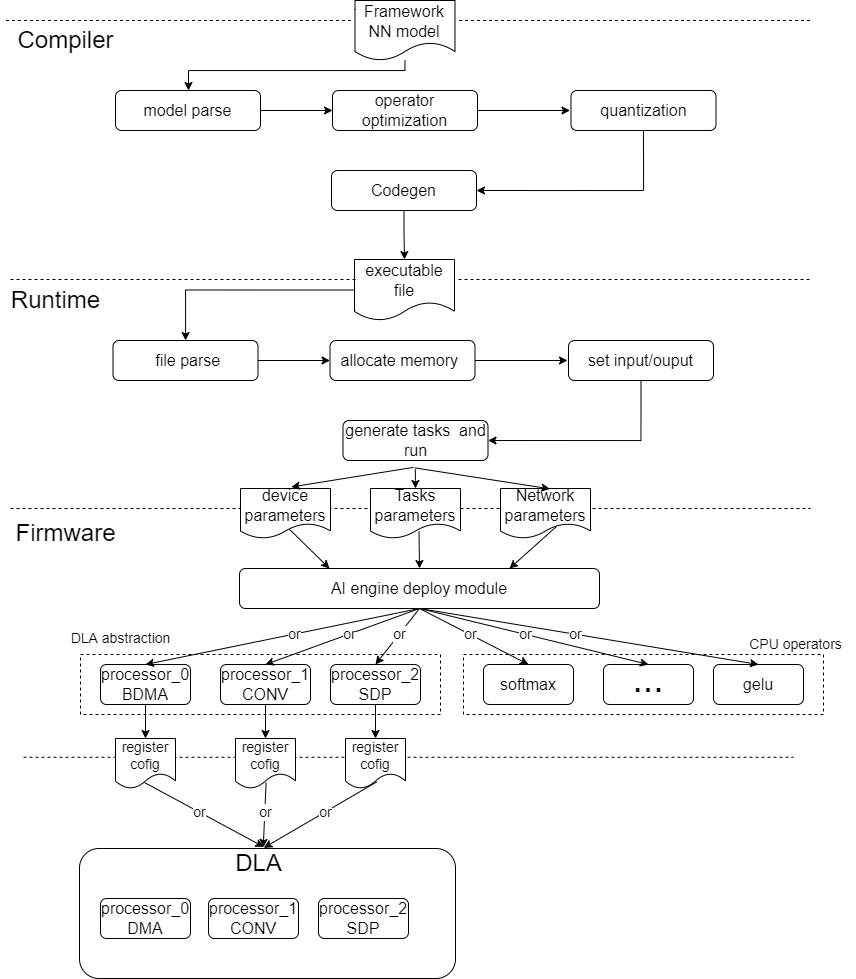

The diagram above was exported from draw.io. Its source (the exported page's mxGraphModel, read from the mxfile embedded in the PNG):
<mxGraphModel dx="2426" dy="1441" grid="1" gridSize="10" guides="1" tooltips="1" connect="1" arrows="1" fold="1" page="1" pageScale="1" pageWidth="2339" pageHeight="3300" math="0" shadow="0">
  <root>
    <mxCell id="0" />
    <mxCell id="1" parent="0" />
    <mxCell id="2" value="" style="rounded=0;whiteSpace=wrap;html=1;fontSize=14;dashed=1;" vertex="1" parent="1">
      <mxGeometry x="470" y="884" width="360" height="60" as="geometry" />
    </mxCell>
    <mxCell id="3" value="" style="endArrow=none;html=1;rounded=0;dashed=1;" edge="1" parent="1">
      <mxGeometry width="50" height="50" relative="1" as="geometry">
        <mxPoint x="413" y="986.7600000000002" as="sourcePoint" />
        <mxPoint x="1183" y="986.7600000000002" as="targetPoint" />
      </mxGeometry>
    </mxCell>
    <mxCell id="4" value="" style="endArrow=none;html=1;rounded=0;dashed=1;" edge="1" parent="1">
      <mxGeometry width="50" height="50" relative="1" as="geometry">
        <mxPoint x="400" y="738" as="sourcePoint" />
        <mxPoint x="1200" y="738" as="targetPoint" />
      </mxGeometry>
    </mxCell>
    <mxCell id="5" value="" style="endArrow=none;html=1;rounded=0;dashed=1;startArrow=none;" edge="1" parent="1">
      <mxGeometry width="50" height="50" relative="1" as="geometry">
        <mxPoint x="848" y="509" as="sourcePoint" />
        <mxPoint x="1200" y="509" as="targetPoint" />
      </mxGeometry>
    </mxCell>
    <mxCell id="6" style="edgeStyle=orthogonalEdgeStyle;rounded=0;orthogonalLoop=1;jettySize=auto;html=1;exitX=0;exitY=0.5;exitDx=0;exitDy=0;" edge="1" source="7" target="72" parent="1">
      <mxGeometry relative="1" as="geometry" />
    </mxCell>
    <mxCell id="7" value="executable file" style="shape=document;whiteSpace=wrap;html=1;boundedLbl=1;fontSize=16;" vertex="1" parent="1">
      <mxGeometry x="744" y="489" width="100" height="61" as="geometry" />
    </mxCell>
    <mxCell id="8" value="" style="endArrow=none;html=1;rounded=0;dashed=1;" edge="1" parent="1">
      <mxGeometry width="50" height="50" relative="1" as="geometry">
        <mxPoint x="400" y="509" as="sourcePoint" />
        <mxPoint x="748" y="509" as="targetPoint" />
      </mxGeometry>
    </mxCell>
    <mxCell id="9" value="device parameters" style="shape=document;whiteSpace=wrap;html=1;boundedLbl=1;fontSize=16;" vertex="1" parent="1">
      <mxGeometry x="630" y="718" width="90" height="50" as="geometry" />
    </mxCell>
    <mxCell id="10" value="Network&lt;br&gt;parameters" style="shape=document;whiteSpace=wrap;html=1;boundedLbl=1;fontSize=16;" vertex="1" parent="1">
      <mxGeometry x="890" y="718" width="90" height="50" as="geometry" />
    </mxCell>
    <mxCell id="11" value="Tasks&lt;br&gt;parameters" style="shape=document;whiteSpace=wrap;html=1;boundedLbl=1;fontSize=16;" vertex="1" parent="1">
      <mxGeometry x="760" y="718" width="90" height="50" as="geometry" />
    </mxCell>
    <mxCell id="12" value="AI engine deploy module" style="rounded=1;whiteSpace=wrap;html=1;fontSize=16;" vertex="1" parent="1">
      <mxGeometry x="629" y="798" width="360" height="40" as="geometry" />
    </mxCell>
    <mxCell id="13" value="processor_0&lt;br&gt;BDMA" style="rounded=1;whiteSpace=wrap;html=1;fontSize=16;" vertex="1" parent="1">
      <mxGeometry x="490" y="894" width="90" height="40" as="geometry" />
    </mxCell>
    <mxCell id="14" value="processor_1&lt;br&gt;CONV" style="rounded=1;whiteSpace=wrap;html=1;fontSize=16;" vertex="1" parent="1">
      <mxGeometry x="610" y="894" width="90" height="40" as="geometry" />
    </mxCell>
    <mxCell id="15" value="processor_2&lt;br&gt;SDP" style="rounded=1;whiteSpace=wrap;html=1;fontSize=16;" vertex="1" parent="1">
      <mxGeometry x="720" y="894" width="90" height="40" as="geometry" />
    </mxCell>
    <mxCell id="16" value="" style="endArrow=classic;html=1;rounded=0;fontSize=16;exitX=0.549;exitY=0.963;exitDx=0;exitDy=0;exitPerimeter=0;entryX=0.565;entryY=-0.031;entryDx=0;entryDy=0;entryPerimeter=0;" edge="1" target="9" parent="1">
      <mxGeometry width="50" height="50" relative="1" as="geometry">
        <mxPoint x="802.9000000000001" y="696.8899999999999" as="sourcePoint" />
        <mxPoint x="820" y="728" as="targetPoint" />
      </mxGeometry>
    </mxCell>
    <mxCell id="17" value="" style="endArrow=classic;html=1;rounded=0;fontSize=16;exitX=0.568;exitY=1.027;exitDx=0;exitDy=0;exitPerimeter=0;entryX=0.5;entryY=0;entryDx=0;entryDy=0;" edge="1" target="11" parent="1">
      <mxGeometry width="50" height="50" relative="1" as="geometry">
        <mxPoint x="804.8000000000006" y="698.81" as="sourcePoint" />
        <mxPoint x="820" y="728" as="targetPoint" />
      </mxGeometry>
    </mxCell>
    <mxCell id="18" value="" style="endArrow=classic;html=1;rounded=0;fontSize=16;exitX=0.563;exitY=0.979;exitDx=0;exitDy=0;exitPerimeter=0;entryX=0.549;entryY=0.007;entryDx=0;entryDy=0;entryPerimeter=0;" edge="1" target="10" parent="1">
      <mxGeometry width="50" height="50" relative="1" as="geometry">
        <mxPoint x="804.3000000000002" y="697.3699999999999" as="sourcePoint" />
        <mxPoint x="820" y="728" as="targetPoint" />
      </mxGeometry>
    </mxCell>
    <mxCell id="19" value="" style="endArrow=classic;html=1;rounded=0;fontSize=16;exitX=0.544;exitY=0.816;exitDx=0;exitDy=0;exitPerimeter=0;entryX=0.25;entryY=0;entryDx=0;entryDy=0;" edge="1" source="9" target="12" parent="1">
      <mxGeometry width="50" height="50" relative="1" as="geometry">
        <mxPoint x="770" y="778" as="sourcePoint" />
        <mxPoint x="820" y="728" as="targetPoint" />
      </mxGeometry>
    </mxCell>
    <mxCell id="20" value="" style="endArrow=classic;html=1;rounded=0;fontSize=16;exitX=0.539;exitY=0.854;exitDx=0;exitDy=0;exitPerimeter=0;entryX=0.5;entryY=0;entryDx=0;entryDy=0;" edge="1" source="11" target="12" parent="1">
      <mxGeometry width="50" height="50" relative="1" as="geometry">
        <mxPoint x="770" y="778" as="sourcePoint" />
        <mxPoint x="820" y="728" as="targetPoint" />
      </mxGeometry>
    </mxCell>
    <mxCell id="21" value="" style="endArrow=classic;html=1;rounded=0;fontSize=16;exitX=0.623;exitY=0.759;exitDx=0;exitDy=0;exitPerimeter=0;entryX=0.75;entryY=0;entryDx=0;entryDy=0;" edge="1" source="10" target="12" parent="1">
      <mxGeometry width="50" height="50" relative="1" as="geometry">
        <mxPoint x="770" y="778" as="sourcePoint" />
        <mxPoint x="820" y="728" as="targetPoint" />
      </mxGeometry>
    </mxCell>
    <mxCell id="22" value="" style="endArrow=classic;html=1;rounded=0;fontSize=14;exitX=0.5;exitY=1;exitDx=0;exitDy=0;entryX=0.5;entryY=0;entryDx=0;entryDy=0;" edge="1" source="12" target="13" parent="1">
      <mxGeometry width="50" height="50" relative="1" as="geometry">
        <mxPoint x="770" y="918" as="sourcePoint" />
        <mxPoint x="820" y="868" as="targetPoint" />
      </mxGeometry>
    </mxCell>
    <mxCell id="23" value="or" style="edgeLabel;html=1;align=center;verticalAlign=middle;resizable=0;points=[];fontSize=14;" vertex="1" connectable="0" parent="22">
      <mxGeometry x="-0.0822" relative="1" as="geometry">
        <mxPoint as="offset" />
      </mxGeometry>
    </mxCell>
    <mxCell id="24" value="" style="endArrow=classic;html=1;rounded=0;fontSize=14;exitX=0.5;exitY=1;exitDx=0;exitDy=0;" edge="1" source="13" parent="1">
      <mxGeometry width="50" height="50" relative="1" as="geometry">
        <mxPoint x="770" y="918" as="sourcePoint" />
        <mxPoint x="535" y="968" as="targetPoint" />
      </mxGeometry>
    </mxCell>
    <mxCell id="25" value="register&lt;br&gt;cofig" style="shape=document;whiteSpace=wrap;html=1;boundedLbl=1;fontSize=14;" vertex="1" parent="1">
      <mxGeometry x="505" y="968" width="60" height="50" as="geometry" />
    </mxCell>
    <mxCell id="26" value="" style="endArrow=classic;html=1;rounded=0;fontSize=14;exitX=0.5;exitY=1;exitDx=0;exitDy=0;entryX=0.5;entryY=0;entryDx=0;entryDy=0;" edge="1" source="12" target="14" parent="1">
      <mxGeometry width="50" height="50" relative="1" as="geometry">
        <mxPoint x="819" y="848" as="sourcePoint" />
        <mxPoint x="545" y="904" as="targetPoint" />
      </mxGeometry>
    </mxCell>
    <mxCell id="27" value="or" style="edgeLabel;html=1;align=center;verticalAlign=middle;resizable=0;points=[];fontSize=14;" vertex="1" connectable="0" parent="26">
      <mxGeometry x="-0.0822" relative="1" as="geometry">
        <mxPoint as="offset" />
      </mxGeometry>
    </mxCell>
    <mxCell id="28" value="" style="endArrow=classic;html=1;rounded=0;fontSize=14;exitX=0.5;exitY=1;exitDx=0;exitDy=0;entryX=0.5;entryY=0;entryDx=0;entryDy=0;" edge="1" source="12" target="15" parent="1">
      <mxGeometry width="50" height="50" relative="1" as="geometry">
        <mxPoint x="819" y="848" as="sourcePoint" />
        <mxPoint x="665" y="904" as="targetPoint" />
      </mxGeometry>
    </mxCell>
    <mxCell id="29" value="or" style="edgeLabel;html=1;align=center;verticalAlign=middle;resizable=0;points=[];fontSize=14;" vertex="1" connectable="0" parent="28">
      <mxGeometry x="-0.0822" relative="1" as="geometry">
        <mxPoint as="offset" />
      </mxGeometry>
    </mxCell>
    <mxCell id="30" value="" style="endArrow=classic;html=1;rounded=0;fontSize=14;exitX=0.5;exitY=1;exitDx=0;exitDy=0;" edge="1" parent="1">
      <mxGeometry width="50" height="50" relative="1" as="geometry">
        <mxPoint x="655" y="934" as="sourcePoint" />
        <mxPoint x="655" y="968" as="targetPoint" />
      </mxGeometry>
    </mxCell>
    <mxCell id="31" value="register&lt;br&gt;cofig" style="shape=document;whiteSpace=wrap;html=1;boundedLbl=1;fontSize=14;" vertex="1" parent="1">
      <mxGeometry x="625" y="968" width="60" height="50" as="geometry" />
    </mxCell>
    <mxCell id="32" value="" style="endArrow=classic;html=1;rounded=0;fontSize=14;exitX=0.5;exitY=1;exitDx=0;exitDy=0;" edge="1" parent="1">
      <mxGeometry width="50" height="50" relative="1" as="geometry">
        <mxPoint x="765" y="934" as="sourcePoint" />
        <mxPoint x="765" y="968" as="targetPoint" />
      </mxGeometry>
    </mxCell>
    <mxCell id="33" value="register&lt;br&gt;cofig" style="shape=document;whiteSpace=wrap;html=1;boundedLbl=1;fontSize=14;" vertex="1" parent="1">
      <mxGeometry x="735" y="968" width="60" height="50" as="geometry" />
    </mxCell>
    <mxCell id="34" value="" style="endArrow=classic;html=1;rounded=0;fontSize=14;exitX=0.5;exitY=1;exitDx=0;exitDy=0;entryX=0.588;entryY=-0.052;entryDx=0;entryDy=0;entryPerimeter=0;" edge="1" target="43" parent="1">
      <mxGeometry width="50" height="50" relative="1" as="geometry">
        <mxPoint x="534" y="1011.9999999999995" as="sourcePoint" />
        <mxPoint x="780" y="1096" as="targetPoint" />
      </mxGeometry>
    </mxCell>
    <mxCell id="35" value="or" style="edgeLabel;html=1;align=center;verticalAlign=middle;resizable=0;points=[];fontSize=14;" vertex="1" connectable="0" parent="34">
      <mxGeometry x="-0.0822" relative="1" as="geometry">
        <mxPoint as="offset" />
      </mxGeometry>
    </mxCell>
    <mxCell id="36" value="" style="endArrow=classic;html=1;rounded=0;fontSize=14;exitX=0.51;exitY=0.883;exitDx=0;exitDy=0;exitPerimeter=0;entryX=0.579;entryY=-0.037;entryDx=0;entryDy=0;entryPerimeter=0;" edge="1" source="31" target="43" parent="1">
      <mxGeometry width="50" height="50" relative="1" as="geometry">
        <mxPoint x="544" y="1022" as="sourcePoint" />
        <mxPoint x="750" y="1095" as="targetPoint" />
      </mxGeometry>
    </mxCell>
    <mxCell id="37" value="or" style="edgeLabel;html=1;align=center;verticalAlign=middle;resizable=0;points=[];fontSize=14;" vertex="1" connectable="0" parent="36">
      <mxGeometry x="-0.0822" relative="1" as="geometry">
        <mxPoint as="offset" />
      </mxGeometry>
    </mxCell>
    <mxCell id="38" value="" style="endArrow=classic;html=1;rounded=0;fontSize=14;exitX=0.526;exitY=0.864;exitDx=0;exitDy=0;exitPerimeter=0;entryX=0.588;entryY=-0.021;entryDx=0;entryDy=0;entryPerimeter=0;" edge="1" source="33" target="43" parent="1">
      <mxGeometry width="50" height="50" relative="1" as="geometry">
        <mxPoint x="665.6000000000001" y="1022.1500000000001" as="sourcePoint" />
        <mxPoint x="780" y="1098" as="targetPoint" />
      </mxGeometry>
    </mxCell>
    <mxCell id="39" value="or" style="edgeLabel;html=1;align=center;verticalAlign=middle;resizable=0;points=[];fontSize=14;" vertex="1" connectable="0" parent="38">
      <mxGeometry x="-0.0822" relative="1" as="geometry">
        <mxPoint as="offset" />
      </mxGeometry>
    </mxCell>
    <mxCell id="40" value="Firmware" style="text;html=1;align=center;verticalAlign=middle;resizable=0;points=[];autosize=1;strokeColor=none;fillColor=none;fontSize=24;" vertex="1" parent="1">
      <mxGeometry x="395" y="748" width="120" height="30" as="geometry" />
    </mxCell>
    <mxCell id="41" value="DLA abstraction" style="text;html=1;align=center;verticalAlign=middle;resizable=0;points=[];autosize=1;strokeColor=none;fillColor=none;fontSize=14;" vertex="1" parent="1">
      <mxGeometry x="450" y="853" width="120" height="30" as="geometry" />
    </mxCell>
    <mxCell id="42" value="" style="rounded=1;whiteSpace=wrap;html=1;fontSize=14;" vertex="1" parent="1">
      <mxGeometry x="469" y="1078" width="376" height="130" as="geometry" />
    </mxCell>
    <mxCell id="43" value="DLA" style="text;html=1;align=center;verticalAlign=middle;resizable=0;points=[];autosize=1;strokeColor=none;fillColor=none;fontSize=24;" vertex="1" parent="1">
      <mxGeometry x="618" y="1078" width="60" height="30" as="geometry" />
    </mxCell>
    <mxCell id="44" value="processor_0&lt;br&gt;DMA" style="rounded=1;whiteSpace=wrap;html=1;fontSize=16;" vertex="1" parent="1">
      <mxGeometry x="490" y="1128" width="90" height="40" as="geometry" />
    </mxCell>
    <mxCell id="45" value="processor_1&lt;br&gt;CONV" style="rounded=1;whiteSpace=wrap;html=1;fontSize=16;" vertex="1" parent="1">
      <mxGeometry x="598" y="1128" width="90" height="40" as="geometry" />
    </mxCell>
    <mxCell id="46" value="processor_2&lt;br&gt;SDP" style="rounded=1;whiteSpace=wrap;html=1;fontSize=16;" vertex="1" parent="1">
      <mxGeometry x="708" y="1128" width="90" height="40" as="geometry" />
    </mxCell>
    <mxCell id="47" value="" style="rounded=0;whiteSpace=wrap;html=1;fontSize=14;dashed=1;" vertex="1" parent="1">
      <mxGeometry x="853" y="884" width="360" height="60" as="geometry" />
    </mxCell>
    <mxCell id="48" value="softmax" style="rounded=1;whiteSpace=wrap;html=1;fontSize=16;" vertex="1" parent="1">
      <mxGeometry x="873" y="894" width="90" height="40" as="geometry" />
    </mxCell>
    <mxCell id="49" value="..." style="rounded=1;whiteSpace=wrap;html=1;fontSize=37;verticalAlign=bottom;" vertex="1" parent="1">
      <mxGeometry x="993" y="894" width="90" height="40" as="geometry" />
    </mxCell>
    <mxCell id="50" value="gelu" style="rounded=1;whiteSpace=wrap;html=1;fontSize=16;" vertex="1" parent="1">
      <mxGeometry x="1103" y="894" width="90" height="40" as="geometry" />
    </mxCell>
    <mxCell id="51" value="CPU operators" style="text;html=1;align=center;verticalAlign=middle;resizable=0;points=[];autosize=1;strokeColor=none;fillColor=none;fontSize=14;" vertex="1" parent="1">
      <mxGeometry x="1125" y="859" width="120" height="30" as="geometry" />
    </mxCell>
    <mxCell id="52" value="" style="endArrow=classic;html=1;rounded=0;fontSize=14;exitX=0.5;exitY=1;exitDx=0;exitDy=0;entryX=0.5;entryY=0;entryDx=0;entryDy=0;" edge="1" source="12" target="48" parent="1">
      <mxGeometry width="50" height="50" relative="1" as="geometry">
        <mxPoint x="819" y="848" as="sourcePoint" />
        <mxPoint x="775" y="904" as="targetPoint" />
      </mxGeometry>
    </mxCell>
    <mxCell id="53" value="or" style="edgeLabel;html=1;align=center;verticalAlign=middle;resizable=0;points=[];fontSize=14;" vertex="1" connectable="0" parent="52">
      <mxGeometry x="-0.0822" relative="1" as="geometry">
        <mxPoint as="offset" />
      </mxGeometry>
    </mxCell>
    <mxCell id="54" value="" style="endArrow=classic;html=1;rounded=0;fontSize=14;exitX=0.5;exitY=1;exitDx=0;exitDy=0;entryX=0.5;entryY=0;entryDx=0;entryDy=0;" edge="1" source="12" target="49" parent="1">
      <mxGeometry width="50" height="50" relative="1" as="geometry">
        <mxPoint x="819" y="848" as="sourcePoint" />
        <mxPoint x="928" y="904" as="targetPoint" />
      </mxGeometry>
    </mxCell>
    <mxCell id="55" value="or" style="edgeLabel;html=1;align=center;verticalAlign=middle;resizable=0;points=[];fontSize=14;" vertex="1" connectable="0" parent="54">
      <mxGeometry x="-0.0822" relative="1" as="geometry">
        <mxPoint as="offset" />
      </mxGeometry>
    </mxCell>
    <mxCell id="56" value="" style="endArrow=classic;html=1;rounded=0;fontSize=14;exitX=0.5;exitY=1;exitDx=0;exitDy=0;entryX=0.5;entryY=0;entryDx=0;entryDy=0;" edge="1" source="12" target="50" parent="1">
      <mxGeometry width="50" height="50" relative="1" as="geometry">
        <mxPoint x="819" y="848" as="sourcePoint" />
        <mxPoint x="1048" y="904" as="targetPoint" />
      </mxGeometry>
    </mxCell>
    <mxCell id="57" value="or" style="edgeLabel;html=1;align=center;verticalAlign=middle;resizable=0;points=[];fontSize=14;" vertex="1" connectable="0" parent="56">
      <mxGeometry x="-0.0822" relative="1" as="geometry">
        <mxPoint as="offset" />
      </mxGeometry>
    </mxCell>
    <mxCell id="58" value="" style="edgeStyle=orthogonalEdgeStyle;rounded=0;orthogonalLoop=1;jettySize=auto;html=1;" edge="1" source="59" target="64" parent="1">
      <mxGeometry relative="1" as="geometry">
        <Array as="points">
          <mxPoint x="794" y="300" />
          <mxPoint x="578" y="300" />
        </Array>
      </mxGeometry>
    </mxCell>
    <mxCell id="59" value="Framework NN model" style="shape=document;whiteSpace=wrap;html=1;boundedLbl=1;fontSize=16;" vertex="1" parent="1">
      <mxGeometry x="744.5" y="230" width="100" height="60" as="geometry" />
    </mxCell>
    <mxCell id="60" value="" style="endArrow=none;html=1;rounded=0;dashed=1;startArrow=none;" edge="1" parent="1">
      <mxGeometry width="50" height="50" relative="1" as="geometry">
        <mxPoint x="848.5" y="250" as="sourcePoint" />
        <mxPoint x="1200.5" y="250" as="targetPoint" />
      </mxGeometry>
    </mxCell>
    <mxCell id="61" value="" style="endArrow=none;html=1;rounded=0;dashed=1;" edge="1" parent="1">
      <mxGeometry width="50" height="50" relative="1" as="geometry">
        <mxPoint x="395.5" y="250" as="sourcePoint" />
        <mxPoint x="743.5" y="250" as="targetPoint" />
      </mxGeometry>
    </mxCell>
    <mxCell id="62" value="Compiler" style="text;html=1;align=center;verticalAlign=middle;resizable=0;points=[];autosize=1;strokeColor=none;fillColor=none;fontSize=24;" vertex="1" parent="1">
      <mxGeometry x="395" y="250" width="120" height="40" as="geometry" />
    </mxCell>
    <mxCell id="63" style="edgeStyle=orthogonalEdgeStyle;rounded=0;orthogonalLoop=1;jettySize=auto;html=1;exitX=1;exitY=0.5;exitDx=0;exitDy=0;entryX=0;entryY=0.5;entryDx=0;entryDy=0;" edge="1" source="64" target="66" parent="1">
      <mxGeometry relative="1" as="geometry" />
    </mxCell>
    <mxCell id="64" value="model parse" style="rounded=1;whiteSpace=wrap;html=1;fontSize=16;" vertex="1" parent="1">
      <mxGeometry x="505" y="320" width="145" height="40" as="geometry" />
    </mxCell>
    <mxCell id="65" value="" style="edgeStyle=orthogonalEdgeStyle;rounded=0;orthogonalLoop=1;jettySize=auto;html=1;" edge="1" source="66" parent="1">
      <mxGeometry relative="1" as="geometry">
        <mxPoint x="959.4999999999995" y="340" as="targetPoint" />
      </mxGeometry>
    </mxCell>
    <mxCell id="66" value="operator optimization" style="rounded=1;whiteSpace=wrap;html=1;fontSize=16;" vertex="1" parent="1">
      <mxGeometry x="722" y="320" width="145" height="40" as="geometry" />
    </mxCell>
    <mxCell id="67" style="edgeStyle=orthogonalEdgeStyle;rounded=0;orthogonalLoop=1;jettySize=auto;html=1;exitX=0.5;exitY=1;exitDx=0;exitDy=0;entryX=1;entryY=0.5;entryDx=0;entryDy=0;" edge="1" source="68" target="70" parent="1">
      <mxGeometry relative="1" as="geometry" />
    </mxCell>
    <mxCell id="68" value="quantization" style="rounded=1;whiteSpace=wrap;html=1;fontSize=16;" vertex="1" parent="1">
      <mxGeometry x="960.5" y="320" width="145" height="40" as="geometry" />
    </mxCell>
    <mxCell id="69" style="edgeStyle=orthogonalEdgeStyle;rounded=0;orthogonalLoop=1;jettySize=auto;html=1;exitX=0.5;exitY=1;exitDx=0;exitDy=0;entryX=0.5;entryY=0;entryDx=0;entryDy=0;" edge="1" source="70" target="7" parent="1">
      <mxGeometry relative="1" as="geometry" />
    </mxCell>
    <mxCell id="70" value="Codegen" style="rounded=1;whiteSpace=wrap;html=1;fontSize=16;" vertex="1" parent="1">
      <mxGeometry x="721" y="400" width="145" height="40" as="geometry" />
    </mxCell>
    <mxCell id="71" style="edgeStyle=orthogonalEdgeStyle;rounded=0;orthogonalLoop=1;jettySize=auto;html=1;exitX=1;exitY=0.5;exitDx=0;exitDy=0;entryX=0;entryY=0.5;entryDx=0;entryDy=0;" edge="1" source="72" target="74" parent="1">
      <mxGeometry relative="1" as="geometry" />
    </mxCell>
    <mxCell id="72" value="&amp;nbsp;file parse" style="rounded=1;whiteSpace=wrap;html=1;fontSize=16;" vertex="1" parent="1">
      <mxGeometry x="502.5" y="570" width="145" height="40" as="geometry" />
    </mxCell>
    <mxCell id="73" value="" style="edgeStyle=orthogonalEdgeStyle;rounded=0;orthogonalLoop=1;jettySize=auto;html=1;" edge="1" source="74" parent="1">
      <mxGeometry relative="1" as="geometry">
        <mxPoint x="956.9999999999995" y="590" as="targetPoint" />
      </mxGeometry>
    </mxCell>
    <mxCell id="74" value="allocate memory&amp;nbsp;" style="rounded=1;whiteSpace=wrap;html=1;fontSize=16;" vertex="1" parent="1">
      <mxGeometry x="719.5" y="570" width="145" height="40" as="geometry" />
    </mxCell>
    <mxCell id="75" style="edgeStyle=orthogonalEdgeStyle;rounded=0;orthogonalLoop=1;jettySize=auto;html=1;exitX=0.5;exitY=1;exitDx=0;exitDy=0;entryX=1;entryY=0.5;entryDx=0;entryDy=0;" edge="1" source="76" target="77" parent="1">
      <mxGeometry relative="1" as="geometry" />
    </mxCell>
    <mxCell id="76" value="set input/ouput" style="rounded=1;whiteSpace=wrap;html=1;fontSize=16;" vertex="1" parent="1">
      <mxGeometry x="958" y="570" width="145" height="40" as="geometry" />
    </mxCell>
    <mxCell id="77" value="generate tasks&amp;nbsp; and run" style="rounded=1;whiteSpace=wrap;html=1;fontSize=16;" vertex="1" parent="1">
      <mxGeometry x="732.5" y="650" width="145" height="40" as="geometry" />
    </mxCell>
    <mxCell id="78" value="Runtime" style="text;html=1;align=center;verticalAlign=middle;resizable=0;points=[];autosize=1;strokeColor=none;fillColor=none;fontSize=24;" vertex="1" parent="1">
      <mxGeometry x="390" y="510" width="110" height="40" as="geometry" />
    </mxCell>
  </root>
</mxGraphModel>